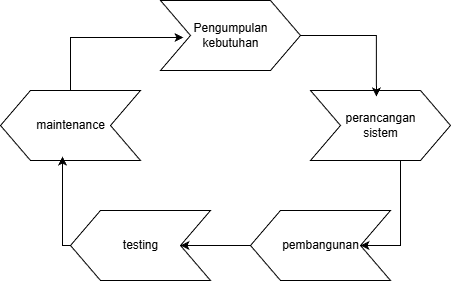

The diagram above was exported from draw.io. Its source (the exported page's mxGraphModel, read from the mxfile embedded in the PNG):
<mxGraphModel dx="1434" dy="746" grid="1" gridSize="10" guides="1" tooltips="1" connect="1" arrows="1" fold="1" page="1" pageScale="1" pageWidth="827" pageHeight="1169" math="0" shadow="0">
  <root>
    <mxCell id="0" />
    <mxCell id="1" parent="0" />
    <mxCell id="WicLHr1LAqJsuck9iyp3-1" value="Pengumpulan&lt;br&gt;kebutuhan" style="html=1;shadow=0;dashed=0;align=center;verticalAlign=middle;shape=mxgraph.arrows2.arrow;dy=0;dx=30;notch=30;" parent="1" vertex="1">
      <mxGeometry x="340" y="80" width="140" height="70" as="geometry" />
    </mxCell>
    <mxCell id="WicLHr1LAqJsuck9iyp3-2" value="perancangan&lt;br&gt;sistem" style="html=1;shadow=0;dashed=0;align=center;verticalAlign=middle;shape=mxgraph.arrows2.arrow;dy=0;dx=30;notch=30;" parent="1" vertex="1">
      <mxGeometry x="490" y="170" width="140" height="70" as="geometry" />
    </mxCell>
    <mxCell id="WicLHr1LAqJsuck9iyp3-3" value="pembangunan" style="html=1;shadow=0;dashed=0;align=center;verticalAlign=middle;shape=mxgraph.arrows2.arrow;dy=0;dx=30;notch=30;direction=west;" parent="1" vertex="1">
      <mxGeometry x="430" y="290" width="140" height="70" as="geometry" />
    </mxCell>
    <mxCell id="WicLHr1LAqJsuck9iyp3-4" value="testing" style="html=1;shadow=0;dashed=0;align=center;verticalAlign=middle;shape=mxgraph.arrows2.arrow;dy=0;dx=30;notch=30;direction=west;" parent="1" vertex="1">
      <mxGeometry x="250" y="290" width="140" height="70" as="geometry" />
    </mxCell>
    <mxCell id="WicLHr1LAqJsuck9iyp3-5" value="maintenance" style="html=1;shadow=0;dashed=0;align=center;verticalAlign=middle;shape=mxgraph.arrows2.arrow;dy=0;dx=30;notch=30;direction=west;" parent="1" vertex="1">
      <mxGeometry x="180" y="170" width="140" height="70" as="geometry" />
    </mxCell>
    <mxCell id="WicLHr1LAqJsuck9iyp3-6" style="edgeStyle=orthogonalEdgeStyle;rounded=0;orthogonalLoop=1;jettySize=auto;html=1;entryX=0.471;entryY=0.086;entryDx=0;entryDy=0;entryPerimeter=0;" parent="1" source="WicLHr1LAqJsuck9iyp3-1" target="WicLHr1LAqJsuck9iyp3-2" edge="1">
      <mxGeometry relative="1" as="geometry" />
    </mxCell>
    <mxCell id="WicLHr1LAqJsuck9iyp3-7" style="edgeStyle=orthogonalEdgeStyle;rounded=0;orthogonalLoop=1;jettySize=auto;html=1;entryX=0;entryY=0.5;entryDx=30;entryDy=0;entryPerimeter=0;" parent="1" source="WicLHr1LAqJsuck9iyp3-2" target="WicLHr1LAqJsuck9iyp3-3" edge="1">
      <mxGeometry relative="1" as="geometry">
        <Array as="points">
          <mxPoint x="580" y="325" />
        </Array>
      </mxGeometry>
    </mxCell>
    <mxCell id="WicLHr1LAqJsuck9iyp3-8" style="edgeStyle=orthogonalEdgeStyle;rounded=0;orthogonalLoop=1;jettySize=auto;html=1;entryX=0;entryY=0.5;entryDx=30;entryDy=0;entryPerimeter=0;" parent="1" source="WicLHr1LAqJsuck9iyp3-3" target="WicLHr1LAqJsuck9iyp3-4" edge="1">
      <mxGeometry relative="1" as="geometry" />
    </mxCell>
    <mxCell id="WicLHr1LAqJsuck9iyp3-9" style="edgeStyle=orthogonalEdgeStyle;rounded=0;orthogonalLoop=1;jettySize=auto;html=1;entryX=0.164;entryY=0.529;entryDx=0;entryDy=0;entryPerimeter=0;" parent="1" source="WicLHr1LAqJsuck9iyp3-5" target="WicLHr1LAqJsuck9iyp3-1" edge="1">
      <mxGeometry relative="1" as="geometry">
        <Array as="points">
          <mxPoint x="250" y="117" />
        </Array>
      </mxGeometry>
    </mxCell>
    <mxCell id="WicLHr1LAqJsuck9iyp3-10" style="edgeStyle=orthogonalEdgeStyle;rounded=0;orthogonalLoop=1;jettySize=auto;html=1;entryX=0.557;entryY=0.057;entryDx=0;entryDy=0;entryPerimeter=0;" parent="1" source="WicLHr1LAqJsuck9iyp3-4" target="WicLHr1LAqJsuck9iyp3-5" edge="1">
      <mxGeometry relative="1" as="geometry">
        <Array as="points">
          <mxPoint x="242" y="325" />
        </Array>
      </mxGeometry>
    </mxCell>
  </root>
</mxGraphModel>